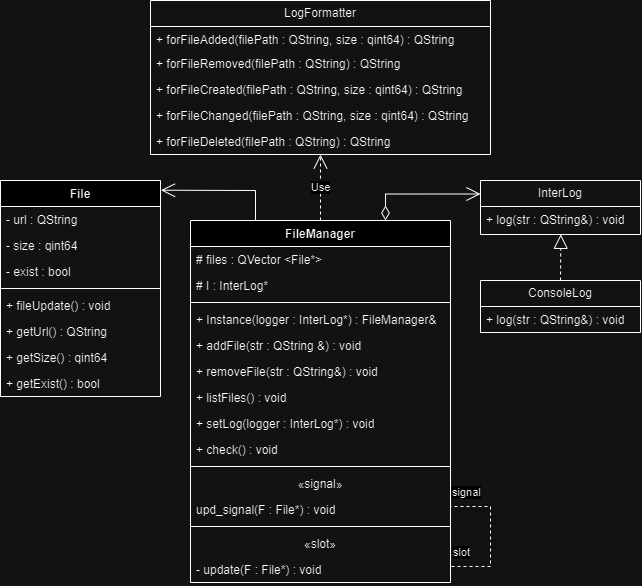

The diagram above was exported from draw.io. Its source (the exported page's mxGraphModel, read from the mxfile embedded in the PNG):
<mxGraphModel dx="724" dy="380" grid="1" gridSize="10" guides="1" tooltips="1" connect="1" arrows="1" fold="1" page="1" pageScale="1" pageWidth="827" pageHeight="1169" math="0" shadow="0">
  <root>
    <mxCell id="0" />
    <mxCell id="1" parent="0" />
    <mxCell id="x-uR4_ZTkFpQ5462RIqq-10" value="File" style="swimlane;fontStyle=1;align=center;verticalAlign=top;childLayout=stackLayout;horizontal=1;startSize=26;horizontalStack=0;resizeParent=1;resizeParentMax=0;resizeLast=0;collapsible=1;marginBottom=0;whiteSpace=wrap;html=1;" parent="1" vertex="1">
      <mxGeometry x="20" y="480" width="160" height="216" as="geometry">
        <mxRectangle x="170" y="430" width="60" height="30" as="alternateBounds" />
      </mxGeometry>
    </mxCell>
    <mxCell id="x-uR4_ZTkFpQ5462RIqq-11" value="- url : QString" style="text;strokeColor=none;fillColor=none;align=left;verticalAlign=top;spacingLeft=4;spacingRight=4;overflow=hidden;rotatable=0;points=[[0,0.5],[1,0.5]];portConstraint=eastwest;whiteSpace=wrap;html=1;" parent="x-uR4_ZTkFpQ5462RIqq-10" vertex="1">
      <mxGeometry y="26" width="160" height="26" as="geometry" />
    </mxCell>
    <mxCell id="x-uR4_ZTkFpQ5462RIqq-14" value="- size : qint64" style="text;strokeColor=none;fillColor=none;align=left;verticalAlign=top;spacingLeft=4;spacingRight=4;overflow=hidden;rotatable=0;points=[[0,0.5],[1,0.5]];portConstraint=eastwest;whiteSpace=wrap;html=1;" parent="x-uR4_ZTkFpQ5462RIqq-10" vertex="1">
      <mxGeometry y="52" width="160" height="26" as="geometry" />
    </mxCell>
    <mxCell id="x-uR4_ZTkFpQ5462RIqq-15" value="- exist : bool" style="text;strokeColor=none;fillColor=none;align=left;verticalAlign=top;spacingLeft=4;spacingRight=4;overflow=hidden;rotatable=0;points=[[0,0.5],[1,0.5]];portConstraint=eastwest;whiteSpace=wrap;html=1;" parent="x-uR4_ZTkFpQ5462RIqq-10" vertex="1">
      <mxGeometry y="78" width="160" height="26" as="geometry" />
    </mxCell>
    <mxCell id="x-uR4_ZTkFpQ5462RIqq-12" value="" style="line;strokeWidth=1;fillColor=none;align=left;verticalAlign=middle;spacingTop=-1;spacingLeft=3;spacingRight=3;rotatable=0;labelPosition=right;points=[];portConstraint=eastwest;strokeColor=inherit;" parent="x-uR4_ZTkFpQ5462RIqq-10" vertex="1">
      <mxGeometry y="104" width="160" height="8" as="geometry" />
    </mxCell>
    <mxCell id="x-uR4_ZTkFpQ5462RIqq-13" value="+ fileUpdate() : void" style="text;strokeColor=none;fillColor=none;align=left;verticalAlign=top;spacingLeft=4;spacingRight=4;overflow=hidden;rotatable=0;points=[[0,0.5],[1,0.5]];portConstraint=eastwest;whiteSpace=wrap;html=1;" parent="x-uR4_ZTkFpQ5462RIqq-10" vertex="1">
      <mxGeometry y="112" width="160" height="26" as="geometry" />
    </mxCell>
    <mxCell id="x-uR4_ZTkFpQ5462RIqq-16" value="+ getUrl() : QString" style="text;strokeColor=none;fillColor=none;align=left;verticalAlign=top;spacingLeft=4;spacingRight=4;overflow=hidden;rotatable=0;points=[[0,0.5],[1,0.5]];portConstraint=eastwest;whiteSpace=wrap;html=1;" parent="x-uR4_ZTkFpQ5462RIqq-10" vertex="1">
      <mxGeometry y="138" width="160" height="26" as="geometry" />
    </mxCell>
    <mxCell id="x-uR4_ZTkFpQ5462RIqq-17" value="+ getSize() : qint64" style="text;strokeColor=none;fillColor=none;align=left;verticalAlign=top;spacingLeft=4;spacingRight=4;overflow=hidden;rotatable=0;points=[[0,0.5],[1,0.5]];portConstraint=eastwest;whiteSpace=wrap;html=1;" parent="x-uR4_ZTkFpQ5462RIqq-10" vertex="1">
      <mxGeometry y="164" width="160" height="26" as="geometry" />
    </mxCell>
    <mxCell id="x-uR4_ZTkFpQ5462RIqq-18" value="+ getExist() : bool" style="text;strokeColor=none;fillColor=none;align=left;verticalAlign=top;spacingLeft=4;spacingRight=4;overflow=hidden;rotatable=0;points=[[0,0.5],[1,0.5]];portConstraint=eastwest;whiteSpace=wrap;html=1;" parent="x-uR4_ZTkFpQ5462RIqq-10" vertex="1">
      <mxGeometry y="190" width="160" height="26" as="geometry" />
    </mxCell>
    <mxCell id="WmnV8lblZtaAhBOQZUZM-1" value="FileManager" style="swimlane;fontStyle=1;align=center;verticalAlign=top;childLayout=stackLayout;horizontal=1;startSize=26;horizontalStack=0;resizeParent=1;resizeParentMax=0;resizeLast=0;collapsible=1;marginBottom=0;whiteSpace=wrap;html=1;" parent="1" vertex="1">
      <mxGeometry x="210" y="520" width="260" height="362" as="geometry" />
    </mxCell>
    <mxCell id="WmnV8lblZtaAhBOQZUZM-58" value="# files : QVector &amp;lt;File*&amp;gt;" style="text;strokeColor=none;fillColor=none;align=left;verticalAlign=top;spacingLeft=4;spacingRight=4;overflow=hidden;rotatable=0;points=[[0,0.5],[1,0.5]];portConstraint=eastwest;whiteSpace=wrap;html=1;" parent="WmnV8lblZtaAhBOQZUZM-1" vertex="1">
      <mxGeometry y="26" width="260" height="26" as="geometry" />
    </mxCell>
    <mxCell id="WmnV8lblZtaAhBOQZUZM-5" value="# I : InterLog*" style="text;strokeColor=none;fillColor=none;align=left;verticalAlign=top;spacingLeft=4;spacingRight=4;overflow=hidden;rotatable=0;points=[[0,0.5],[1,0.5]];portConstraint=eastwest;whiteSpace=wrap;html=1;" parent="WmnV8lblZtaAhBOQZUZM-1" vertex="1">
      <mxGeometry y="52" width="260" height="26" as="geometry" />
    </mxCell>
    <mxCell id="WmnV8lblZtaAhBOQZUZM-3" value="" style="line;strokeWidth=1;fillColor=none;align=left;verticalAlign=middle;spacingTop=-1;spacingLeft=3;spacingRight=3;rotatable=0;labelPosition=right;points=[];portConstraint=eastwest;strokeColor=inherit;" parent="WmnV8lblZtaAhBOQZUZM-1" vertex="1">
      <mxGeometry y="78" width="260" height="8" as="geometry" />
    </mxCell>
    <mxCell id="WmnV8lblZtaAhBOQZUZM-4" value="+ Instance(logger : InterLog*) : FileManager&amp;amp;&amp;nbsp;" style="text;strokeColor=none;fillColor=none;align=left;verticalAlign=top;spacingLeft=4;spacingRight=4;overflow=hidden;rotatable=0;points=[[0,0.5],[1,0.5]];portConstraint=eastwest;whiteSpace=wrap;html=1;" parent="WmnV8lblZtaAhBOQZUZM-1" vertex="1">
      <mxGeometry y="86" width="260" height="26" as="geometry" />
    </mxCell>
    <mxCell id="WmnV8lblZtaAhBOQZUZM-13" value="+&amp;nbsp;addFile(str : QString &amp;amp;) : void" style="text;strokeColor=none;fillColor=none;align=left;verticalAlign=top;spacingLeft=4;spacingRight=4;overflow=hidden;rotatable=0;points=[[0,0.5],[1,0.5]];portConstraint=eastwest;whiteSpace=wrap;html=1;" parent="WmnV8lblZtaAhBOQZUZM-1" vertex="1">
      <mxGeometry y="112" width="260" height="26" as="geometry" />
    </mxCell>
    <mxCell id="WmnV8lblZtaAhBOQZUZM-12" value="+ removeFile(str : QString&amp;amp;) : void" style="text;strokeColor=none;fillColor=none;align=left;verticalAlign=top;spacingLeft=4;spacingRight=4;overflow=hidden;rotatable=0;points=[[0,0.5],[1,0.5]];portConstraint=eastwest;whiteSpace=wrap;html=1;" parent="WmnV8lblZtaAhBOQZUZM-1" vertex="1">
      <mxGeometry y="138" width="260" height="26" as="geometry" />
    </mxCell>
    <mxCell id="WmnV8lblZtaAhBOQZUZM-14" value="+ listFiles() : void" style="text;strokeColor=none;fillColor=none;align=left;verticalAlign=top;spacingLeft=4;spacingRight=4;overflow=hidden;rotatable=0;points=[[0,0.5],[1,0.5]];portConstraint=eastwest;whiteSpace=wrap;html=1;" parent="WmnV8lblZtaAhBOQZUZM-1" vertex="1">
      <mxGeometry y="164" width="260" height="26" as="geometry" />
    </mxCell>
    <mxCell id="WmnV8lblZtaAhBOQZUZM-15" value="+ setLog(logger : InterLog*) : void" style="text;strokeColor=none;fillColor=none;align=left;verticalAlign=top;spacingLeft=4;spacingRight=4;overflow=hidden;rotatable=0;points=[[0,0.5],[1,0.5]];portConstraint=eastwest;whiteSpace=wrap;html=1;" parent="WmnV8lblZtaAhBOQZUZM-1" vertex="1">
      <mxGeometry y="190" width="260" height="26" as="geometry" />
    </mxCell>
    <mxCell id="WmnV8lblZtaAhBOQZUZM-16" value="+ check() : void" style="text;strokeColor=none;fillColor=none;align=left;verticalAlign=top;spacingLeft=4;spacingRight=4;overflow=hidden;rotatable=0;points=[[0,0.5],[1,0.5]];portConstraint=eastwest;whiteSpace=wrap;html=1;" parent="WmnV8lblZtaAhBOQZUZM-1" vertex="1">
      <mxGeometry y="216" width="260" height="26" as="geometry" />
    </mxCell>
    <mxCell id="WmnV8lblZtaAhBOQZUZM-9" value="" style="line;strokeWidth=1;fillColor=none;align=left;verticalAlign=middle;spacingTop=-1;spacingLeft=3;spacingRight=3;rotatable=0;labelPosition=right;points=[];portConstraint=eastwest;strokeColor=inherit;" parent="WmnV8lblZtaAhBOQZUZM-1" vertex="1">
      <mxGeometry y="242" width="260" height="8" as="geometry" />
    </mxCell>
    <mxCell id="WmnV8lblZtaAhBOQZUZM-42" value="«signal»" style="text;strokeColor=none;fillColor=none;align=center;verticalAlign=top;spacingLeft=4;spacingRight=4;overflow=hidden;rotatable=0;points=[[0,0.5],[1,0.5]];portConstraint=eastwest;whiteSpace=wrap;html=1;" parent="WmnV8lblZtaAhBOQZUZM-1" vertex="1">
      <mxGeometry y="250" width="260" height="26" as="geometry" />
    </mxCell>
    <mxCell id="WmnV8lblZtaAhBOQZUZM-17" value="upd_signal(F : File*) : void" style="text;strokeColor=none;fillColor=none;align=left;verticalAlign=top;spacingLeft=4;spacingRight=4;overflow=hidden;rotatable=0;points=[[0,0.5],[1,0.5]];portConstraint=eastwest;whiteSpace=wrap;html=1;" parent="WmnV8lblZtaAhBOQZUZM-1" vertex="1">
      <mxGeometry y="276" width="260" height="26" as="geometry" />
    </mxCell>
    <mxCell id="WmnV8lblZtaAhBOQZUZM-8" value="" style="line;strokeWidth=1;fillColor=none;align=left;verticalAlign=middle;spacingTop=-1;spacingLeft=3;spacingRight=3;rotatable=0;labelPosition=right;points=[];portConstraint=eastwest;strokeColor=inherit;" parent="WmnV8lblZtaAhBOQZUZM-1" vertex="1">
      <mxGeometry y="302" width="260" height="8" as="geometry" />
    </mxCell>
    <mxCell id="WmnV8lblZtaAhBOQZUZM-43" value="«slot»" style="text;strokeColor=none;fillColor=none;align=center;verticalAlign=top;spacingLeft=4;spacingRight=4;overflow=hidden;rotatable=0;points=[[0,0.5],[1,0.5]];portConstraint=eastwest;whiteSpace=wrap;html=1;" parent="WmnV8lblZtaAhBOQZUZM-1" vertex="1">
      <mxGeometry y="310" width="260" height="26" as="geometry" />
    </mxCell>
    <mxCell id="WmnV8lblZtaAhBOQZUZM-11" value="- update(F : File*) : void" style="text;strokeColor=none;fillColor=none;align=left;verticalAlign=top;spacingLeft=4;spacingRight=4;overflow=hidden;rotatable=0;points=[[0,0.5],[1,0.5]];portConstraint=eastwest;whiteSpace=wrap;html=1;" parent="WmnV8lblZtaAhBOQZUZM-1" vertex="1">
      <mxGeometry y="336" width="260" height="26" as="geometry" />
    </mxCell>
    <mxCell id="WmnV8lblZtaAhBOQZUZM-38" value="InterLog" style="swimlane;fontStyle=0;childLayout=stackLayout;horizontal=1;startSize=26;fillColor=none;horizontalStack=0;resizeParent=1;resizeParentMax=0;resizeLast=0;collapsible=1;marginBottom=0;whiteSpace=wrap;html=1;" parent="1" vertex="1">
      <mxGeometry x="500" y="480" width="160" height="54" as="geometry" />
    </mxCell>
    <mxCell id="WmnV8lblZtaAhBOQZUZM-41" value="+ log(str : QString&amp;amp;) : void" style="text;strokeColor=none;fillColor=none;align=left;verticalAlign=top;spacingLeft=4;spacingRight=4;overflow=hidden;rotatable=0;points=[[0,0.5],[1,0.5]];portConstraint=eastwest;whiteSpace=wrap;html=1;" parent="WmnV8lblZtaAhBOQZUZM-38" vertex="1">
      <mxGeometry y="26" width="160" height="28" as="geometry" />
    </mxCell>
    <mxCell id="WmnV8lblZtaAhBOQZUZM-44" value="ConsoleLog" style="swimlane;fontStyle=0;childLayout=stackLayout;horizontal=1;startSize=26;fillColor=none;horizontalStack=0;resizeParent=1;resizeParentMax=0;resizeLast=0;collapsible=1;marginBottom=0;whiteSpace=wrap;html=1;" parent="1" vertex="1">
      <mxGeometry x="500" y="580" width="160" height="52" as="geometry" />
    </mxCell>
    <mxCell id="WmnV8lblZtaAhBOQZUZM-47" value="+ log(str : QString&amp;amp;) : void" style="text;strokeColor=none;fillColor=none;align=left;verticalAlign=top;spacingLeft=4;spacingRight=4;overflow=hidden;rotatable=0;points=[[0,0.5],[1,0.5]];portConstraint=eastwest;whiteSpace=wrap;html=1;" parent="WmnV8lblZtaAhBOQZUZM-44" vertex="1">
      <mxGeometry y="26" width="160" height="26" as="geometry" />
    </mxCell>
    <mxCell id="WmnV8lblZtaAhBOQZUZM-52" value="" style="endArrow=block;dashed=1;endFill=0;endSize=12;html=1;rounded=0;exitX=0.5;exitY=0;exitDx=0;exitDy=0;entryX=0.502;entryY=0.995;entryDx=0;entryDy=0;entryPerimeter=0;" parent="1" source="WmnV8lblZtaAhBOQZUZM-44" target="WmnV8lblZtaAhBOQZUZM-41" edge="1">
      <mxGeometry width="160" relative="1" as="geometry">
        <mxPoint x="570" y="620" as="sourcePoint" />
        <mxPoint x="580" y="570" as="targetPoint" />
      </mxGeometry>
    </mxCell>
    <mxCell id="WmnV8lblZtaAhBOQZUZM-55" value="" style="endArrow=open;endFill=1;endSize=12;html=1;rounded=0;exitX=0.75;exitY=0;exitDx=0;exitDy=0;entryX=0;entryY=0.25;entryDx=0;entryDy=0;startArrow=diamondThin;startFill=0;startSize=12;elbow=vertical;edgeStyle=orthogonalEdgeStyle;" parent="1" source="WmnV8lblZtaAhBOQZUZM-1" target="WmnV8lblZtaAhBOQZUZM-38" edge="1">
      <mxGeometry width="160" relative="1" as="geometry">
        <mxPoint x="360" y="460" as="sourcePoint" />
        <mxPoint x="530.2" y="506.79999999999995" as="targetPoint" />
      </mxGeometry>
    </mxCell>
    <mxCell id="WmnV8lblZtaAhBOQZUZM-56" value="" style="endArrow=open;endFill=1;endSize=12;html=1;rounded=0;exitX=0.25;exitY=0;exitDx=0;exitDy=0;entryX=1.003;entryY=0.045;entryDx=0;entryDy=0;entryPerimeter=0;" parent="1" source="WmnV8lblZtaAhBOQZUZM-1" target="x-uR4_ZTkFpQ5462RIqq-10" edge="1">
      <mxGeometry width="160" relative="1" as="geometry">
        <mxPoint x="230" y="490" as="sourcePoint" />
        <mxPoint x="390" y="490" as="targetPoint" />
        <Array as="points">
          <mxPoint x="275" y="490" />
        </Array>
      </mxGeometry>
    </mxCell>
    <mxCell id="WmnV8lblZtaAhBOQZUZM-23" value="" style="endArrow=none;html=1;edgeStyle=orthogonalEdgeStyle;rounded=0;exitX=1;exitY=0.5;exitDx=0;exitDy=0;entryX=1;entryY=0.5;entryDx=0;entryDy=0;dashed=1;" parent="1" edge="1">
      <mxGeometry relative="1" as="geometry">
        <mxPoint x="470" y="780" as="sourcePoint" />
        <mxPoint x="470" y="840" as="targetPoint" />
        <Array as="points">
          <mxPoint x="510" y="806" />
          <mxPoint x="510" y="866" />
        </Array>
      </mxGeometry>
    </mxCell>
    <mxCell id="WmnV8lblZtaAhBOQZUZM-24" value="signal" style="edgeLabel;resizable=0;html=1;align=left;verticalAlign=bottom;" parent="WmnV8lblZtaAhBOQZUZM-23" connectable="0" vertex="1">
      <mxGeometry x="-1" relative="1" as="geometry">
        <mxPoint y="20" as="offset" />
      </mxGeometry>
    </mxCell>
    <mxCell id="WmnV8lblZtaAhBOQZUZM-25" value="slot" style="edgeLabel;resizable=0;html=1;align=right;verticalAlign=bottom;" parent="WmnV8lblZtaAhBOQZUZM-23" connectable="0" vertex="1">
      <mxGeometry x="1" relative="1" as="geometry">
        <mxPoint x="20" y="20" as="offset" />
      </mxGeometry>
    </mxCell>
    <mxCell id="ODaUeNwLswFkp7mv4Sc3-3" value="LogFormatter" style="swimlane;fontStyle=0;childLayout=stackLayout;horizontal=1;startSize=26;fillColor=none;horizontalStack=0;resizeParent=1;resizeParentMax=0;resizeLast=0;collapsible=1;marginBottom=0;whiteSpace=wrap;html=1;" vertex="1" parent="1">
      <mxGeometry x="170" y="300" width="340" height="154" as="geometry" />
    </mxCell>
    <mxCell id="ODaUeNwLswFkp7mv4Sc3-4" value="+&amp;nbsp;forFileAdded(filePath : QString, size : qint64) : QString" style="text;strokeColor=none;fillColor=none;align=left;verticalAlign=top;spacingLeft=4;spacingRight=4;overflow=hidden;rotatable=0;points=[[0,0.5],[1,0.5]];portConstraint=eastwest;whiteSpace=wrap;html=1;" vertex="1" parent="ODaUeNwLswFkp7mv4Sc3-3">
      <mxGeometry y="26" width="340" height="24" as="geometry" />
    </mxCell>
    <mxCell id="ODaUeNwLswFkp7mv4Sc3-5" value="+&amp;nbsp;forFileRemoved(filePath : QString) : QString" style="text;strokeColor=none;fillColor=none;align=left;verticalAlign=top;spacingLeft=4;spacingRight=4;overflow=hidden;rotatable=0;points=[[0,0.5],[1,0.5]];portConstraint=eastwest;whiteSpace=wrap;html=1;" vertex="1" parent="ODaUeNwLswFkp7mv4Sc3-3">
      <mxGeometry y="50" width="340" height="26" as="geometry" />
    </mxCell>
    <mxCell id="ODaUeNwLswFkp7mv4Sc3-6" value="+&amp;nbsp;forFileCreated(filePath : QString, size : qint64) : QString" style="text;strokeColor=none;fillColor=none;align=left;verticalAlign=top;spacingLeft=4;spacingRight=4;overflow=hidden;rotatable=0;points=[[0,0.5],[1,0.5]];portConstraint=eastwest;whiteSpace=wrap;html=1;" vertex="1" parent="ODaUeNwLswFkp7mv4Sc3-3">
      <mxGeometry y="76" width="340" height="26" as="geometry" />
    </mxCell>
    <mxCell id="ODaUeNwLswFkp7mv4Sc3-8" value="+&amp;nbsp;forFileChanged(filePath : QString, size : qint64) : QString" style="text;strokeColor=none;fillColor=none;align=left;verticalAlign=top;spacingLeft=4;spacingRight=4;overflow=hidden;rotatable=0;points=[[0,0.5],[1,0.5]];portConstraint=eastwest;whiteSpace=wrap;html=1;" vertex="1" parent="ODaUeNwLswFkp7mv4Sc3-3">
      <mxGeometry y="102" width="340" height="26" as="geometry" />
    </mxCell>
    <mxCell id="ODaUeNwLswFkp7mv4Sc3-9" value="+&amp;nbsp;forFileDeleted(filePath : QString) : QString" style="text;strokeColor=none;fillColor=none;align=left;verticalAlign=top;spacingLeft=4;spacingRight=4;overflow=hidden;rotatable=0;points=[[0,0.5],[1,0.5]];portConstraint=eastwest;whiteSpace=wrap;html=1;" vertex="1" parent="ODaUeNwLswFkp7mv4Sc3-3">
      <mxGeometry y="128" width="340" height="26" as="geometry" />
    </mxCell>
    <mxCell id="ODaUeNwLswFkp7mv4Sc3-7" value="Use" style="endArrow=open;endSize=12;dashed=1;html=1;rounded=0;exitX=0.5;exitY=0;exitDx=0;exitDy=0;entryX=0.5;entryY=1;entryDx=0;entryDy=0;" edge="1" parent="1" source="WmnV8lblZtaAhBOQZUZM-1" target="ODaUeNwLswFkp7mv4Sc3-3">
      <mxGeometry width="160" relative="1" as="geometry">
        <mxPoint x="310" y="460" as="sourcePoint" />
        <mxPoint x="470" y="460" as="targetPoint" />
      </mxGeometry>
    </mxCell>
  </root>
</mxGraphModel>